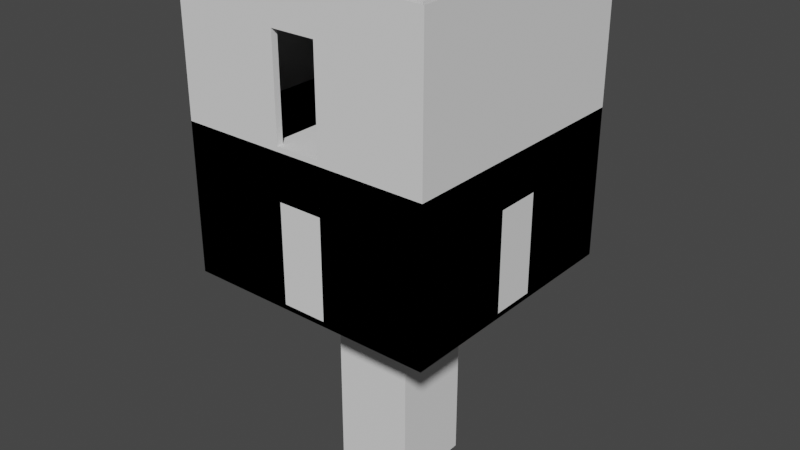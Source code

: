 # Source: room_blocks.blend  (saved by Blender 3.6.11; exported with 4.5.12 LTS)
import bpy
from mathutils import Matrix  # noqa: F401  (used for matrix-valued properties, if any)

bpy.ops.wm.read_factory_settings(use_empty=True)
scene = bpy.context.scene
scene.name = 'Scene'

# ---- collections
col_collection = bpy.data.collections.new('Collection'); scene.collection.children.link(col_collection)

# ---- world
world_world = bpy.data.worlds.new('World'); scene.world = world_world
world_world.use_nodes = True; world_world.node_tree.nodes.clear()
_N = world_world.node_tree.nodes; _L = world_world.node_tree.links
n0 = _N.new('ShaderNodeOutputWorld'); n0.name = 'World Output'; n0.location = (300, 300)
n1 = _N.new('ShaderNodeBackground'); n1.name = 'Background'; n1.location = (10, 300)
n1.inputs[0].default_value = (0.05088, 0.05088, 0.05088, 1.0)
_L.new(n1.outputs[0], n0.inputs[0])
n0.is_active_output = True
world_world.color = (0.05088, 0.05088, 0.05088)
world_world.use_sun_shadow = False
world_world.sun_shadow_jitter_overblur = 0.0

# ---- meshes
me_cube_001 = bpy.data.meshes.new('Cube.001')
me_cube_001.from_pydata([(-4.0, -4.0, -0.1546), (-4.0, -4.0, 0.0), (-4.0, 4.0, -0.1546), (-4.0, 4.0, 0.0), (4.0, -4.0, -0.1546), (4.0, -4.0, 0.0), (4.0, 4.0, -0.1546), (4.0, 4.0, 0.0), (-4.0, -4.0, 4.5), (-0.7, -4.0, 4.5), (0.7, 4.0, 4.5), (4.0, 4.0, 4.5), (3.8, -3.8, 0.0), (3.8, 3.8, 0.0), (-3.8, -3.8, 0.0), (-3.8, 3.8, 0.0), (0.7, 4.0, 0.0), (0.7, 3.8, 0.0), (-0.7, 4.0, 0.0), (-0.7, 3.8, 0.0), (-4.0, 0.7, 0.0), (-3.8, 0.7, 0.0), (-3.8, -0.7, 0.0), (-4.0, -0.7, 0.0), (4.0, -0.7, 0.0), (3.8, -0.7, 0.0), (4.0, 0.7, 0.0), (3.8, 0.7, 0.0), (0.7, -4.0, 0.0), (0.7, -3.8, 0.0), (-0.7, -4.0, 0.0), (-0.7, -3.8, 0.0), (4.0, 0.7, 4.5), (3.8, 3.8, 4.5), (-4.0, 4.0, 4.5), (-3.8, 3.8, 4.5), (0.7, -3.8, 4.5), (3.8, -3.8, 4.5), (0.7, 3.8, 4.5), (3.8, -0.7, 4.5), (4.0, -4.0, 4.5), (-3.8, -0.7, 4.5), (-3.8, -3.8, 4.5), (-0.7, 4.0, 4.5), (-0.7, 3.8, 4.5), (-3.8, 0.7, 4.5), (-4.0, 0.7, 4.5), (4.0, -0.7, 4.5), (-4.0, -0.7, 4.5), (3.8, 0.7, 4.5), (0.7, -4.0, 4.5), (-0.7, -3.8, 4.5), (0.7, -4.0, 3.083), (0.7, -3.8, 3.083), (-0.7, -3.8, 3.083), (-0.7, -4.0, 3.083), (3.8, -0.7, 3.083), (4.0, -0.7, 3.083), (3.8, 0.7, 3.083), (4.0, 0.7, 3.083), (0.7, 3.8, 3.083), (0.7, 4.0, 3.083), (-0.7, 4.0, 3.083), (-0.7, 3.8, 3.083), (-3.8, -0.7, 3.083), (-4.0, -0.7, 3.083), (-3.8, 0.7, 3.083), (-4.0, 0.7, 3.083)], [], [(0, 1, 23, 20, 3, 2), (2, 3, 18, 16, 7, 6), (6, 7, 26, 24, 5, 4), (4, 5, 28, 30, 1, 0), (46, 67, 65, 48), (3, 20, 67, 46, 34), (31, 14, 42, 51, 54), (13, 17, 19, 15, 21, 22, 14, 31, 29, 12, 25, 27), (21, 15, 35, 45, 66), (16, 18, 19, 17), (21, 20, 23, 22), (26, 27, 25, 24), (14, 22, 64, 41, 42), (28, 29, 31, 30), (20, 21, 66, 67), (66, 45, 41, 64), (22, 23, 65, 64), (37, 36, 51, 42, 41, 45, 35, 44, 38, 33, 49, 39), (13, 27, 58, 49, 33), (12, 29, 53, 36, 37), (1, 30, 55, 9, 8), (17, 13, 33, 38, 60), (5, 24, 57, 47, 40), (23, 1, 8, 48, 65), (18, 3, 34, 43, 62), (28, 5, 40, 50, 52), (7, 16, 61, 10, 11), (25, 12, 37, 39, 56), (26, 7, 11, 32, 59), (15, 19, 63, 44, 35), (29, 28, 52, 53), (30, 31, 54, 55), (52, 50, 9, 55), (53, 54, 51, 36), (52, 55, 54, 53), (24, 25, 56, 57), (27, 26, 59, 58), (49, 58, 56, 39), (58, 59, 57, 56), (59, 32, 47, 57), (67, 66, 64, 65), (16, 17, 60, 61), (19, 18, 62, 63), (44, 63, 60, 38), (63, 62, 61, 60), (62, 43, 10, 61)])
_uv = me_cube_001.uv_layers.new(name='UVMap')
_uv.uv.foreach_set('vector', [0.375, 0.0, 0.625, 0.125, 0.625, 0.1406, 0.625, 0.1562, 0.625, 0.25, 0.375, 0.25, 0.375, 0.25, 0.625, 0.25, 0.625, 0.3125, 0.625, 0.375, 0.625, 0.5, 0.375, 0.5, 0.375, 0.5, 0.625, 0.5625, 0.625, 0.5781, 0.625, 0.5938, 0.625, 0.75, 0.375, 0.75, 0.375, 0.75, 0.625, 0.75, 0.625, 0.875, 0.625, 0.9375, 0.625, 1.0, 0.375, 1.0, 0.625, 0.1562, 0.625, 0.1562, 0.625, 0.1406, 0.625, 0.1406, 0.625, 0.25, 0.625, 0.1562, 0.625, 0.1562, 0.625, 0.1562, 0.625, 0.25, 0.7969, 0.625, 0.8125, 0.625, 0.8125, 0.625, 0.7969, 0.625, 0.7969, 0.625, 0.75, 0.5625, 0.7812, 0.5625, 0.7969, 0.5625, 0.8125, 0.5625, 0.8125, 0.5938, 0.8125, 0.6094, 0.8125, 0.625, 0.7969, 0.625, 0.7812, 0.625, 0.75, 0.625, 0.75, 0.5938, 0.75, 0.5781, 0.8125, 0.5938, 0.8125, 0.5625, 0.8125, 0.5625, 0.8125, 0.5938, 0.8125, 0.5938, 0.75, 0.5, 0.8125, 0.5, 0.7969, 0.5625, 0.7812, 0.5625, 0.8125, 0.5938, 0.875, 0.5938, 0.875, 0.6094, 0.8125, 0.6094, 0.625, 0.5781, 0.75, 0.5781, 0.75, 0.5938, 0.625, 0.5938, 0.8125, 0.625, 0.8125, 0.6094, 0.8125, 0.6094, 0.8125, 0.6094, 0.8125, 0.625, 0.75, 0.75, 0.7812, 0.625, 0.7969, 0.625, 0.8125, 0.75, 0.875, 0.5938, 0.8125, 0.5938, 0.8125, 0.5938, 0.875, 0.5938, 0.8125, 0.5938, 0.8125, 0.5938, 0.8125, 0.6094, 0.8125, 0.6094, 0.8125, 0.6094, 0.875, 0.6094, 0.875, 0.6094, 0.8125, 0.6094, 0.75, 0.625, 0.7812, 0.625, 0.7969, 0.625, 0.8125, 0.625, 0.8125, 0.6094, 0.8125, 0.5938, 0.8125, 0.5625, 0.7969, 0.5625, 0.7812, 0.5625, 0.75, 0.5625, 0.75, 0.5781, 0.75, 0.5938, 0.75, 0.5625, 0.75, 0.5781, 0.75, 0.5781, 0.75, 0.5781, 0.75, 0.5625, 0.75, 0.625, 0.7812, 0.625, 0.7812, 0.625, 0.7812, 0.625, 0.75, 0.625, 0.625, 1.0, 0.625, 0.9375, 0.625, 0.9375, 0.625, 0.9375, 0.625, 1.0, 0.7812, 0.5625, 0.75, 0.5625, 0.75, 0.5625, 0.7812, 0.5625, 0.7812, 0.5625, 0.625, 0.75, 0.625, 0.5938, 0.625, 0.5938, 0.625, 0.5938, 0.625, 0.75, 0.625, 0.1406, 0.625, 0.125, 0.625, 0.125, 0.625, 0.1406, 0.625, 0.1406, 0.625, 0.3125, 0.625, 0.25, 0.625, 0.25, 0.625, 0.3125, 0.625, 0.3125, 0.625, 0.875, 0.625, 0.75, 0.625, 0.75, 0.625, 0.875, 0.625, 0.875, 0.625, 0.5, 0.625, 0.375, 0.625, 0.375, 0.625, 0.375, 0.625, 0.5, 0.75, 0.5938, 0.75, 0.625, 0.75, 0.625, 0.75, 0.5938, 0.75, 0.5938, 0.625, 0.5781, 0.625, 0.5625, 0.625, 0.5625, 0.625, 0.5781, 0.625, 0.5781, 0.8125, 0.5625, 0.7969, 0.5625, 0.7969, 0.5625, 0.7969, 0.5625, 0.8125, 0.5625, 0.7812, 0.625, 0.75, 0.75, 0.75, 0.75, 0.7812, 0.625, 0.8125, 0.75, 0.7969, 0.625, 0.7969, 0.625, 0.8125, 0.75, 0.625, 0.875, 0.625, 0.875, 0.625, 0.9375, 0.625, 0.9375, 0.7812, 0.625, 0.7969, 0.625, 0.7969, 0.625, 0.7812, 0.625, 0.625, 0.875, 0.625, 0.9375, 0.7969, 0.625, 0.7812, 0.625, 0.625, 0.5938, 0.75, 0.5938, 0.75, 0.5938, 0.625, 0.5938, 0.75, 0.5781, 0.625, 0.5781, 0.625, 0.5781, 0.75, 0.5781, 0.75, 0.5781, 0.75, 0.5781, 0.75, 0.5938, 0.75, 0.5938, 0.75, 0.5781, 0.625, 0.5781, 0.625, 0.5938, 0.75, 0.5938, 0.625, 0.5781, 0.625, 0.5781, 0.625, 0.5938, 0.625, 0.5938, 0.875, 0.5938, 0.8125, 0.5938, 0.8125, 0.6094, 0.875, 0.6094, 0.75, 0.5, 0.7812, 0.5625, 0.7812, 0.5625, 0.75, 0.5, 0.7969, 0.5625, 0.8125, 0.5, 0.8125, 0.5, 0.7969, 0.5625, 0.7969, 0.5625, 0.7969, 0.5625, 0.7812, 0.5625, 0.7812, 0.5625, 0.7969, 0.5625, 0.8125, 0.5, 0.75, 0.5, 0.7812, 0.5625, 0.625, 0.3125, 0.625, 0.3125, 0.625, 0.375, 0.625, 0.375])
me_cube_001.update()
me_cube_002 = bpy.data.meshes.new('Cube.002')
me_cube_002.from_pydata([(-0.7, 0.0, 2.235e-08), (-0.7, 0.0, 3.083), (-0.7, 0.2, 2.235e-08), (-0.7, 0.2, 3.083), (0.7, 0.0, 2.235e-08), (0.7, 0.0, 3.083), (0.7, 0.2, 2.235e-08), (0.7, 0.2, 3.083)], [], [(0, 1, 3, 2), (2, 3, 7, 6), (6, 7, 5, 4), (4, 5, 1, 0), (2, 6, 4, 0), (7, 3, 1, 5)])
_uv = me_cube_002.uv_layers.new(name='UVMap')
_uv.uv.foreach_set('vector', [0.375, 0.0, 0.625, 0.0, 0.625, 0.25, 0.375, 0.25, 0.375, 0.25, 0.625, 0.25, 0.625, 0.5, 0.375, 0.5, 0.375, 0.5, 0.625, 0.5, 0.625, 0.75, 0.375, 0.75, 0.375, 0.75, 0.625, 0.75, 0.625, 1.0, 0.375, 1.0, 0.125, 0.5, 0.375, 0.5, 0.375, 0.75, 0.125, 0.75, 0.625, 0.5, 0.875, 0.5, 0.875, 0.75, 0.625, 0.75])
me_cube_002.update()
me_cube_003 = bpy.data.meshes.new('Cube.003')
me_cube_003.from_pydata([(-0.8736, -0.9594, 0.002479), (-0.8736, -0.9594, 2.565), (-0.8736, 0.9594, 0.002479), (-0.8736, 0.9594, 2.565), (0.8736, -0.9594, 0.002479), (0.8736, -0.9594, 2.565), (0.8736, 0.9594, 0.002479), (0.8736, 0.9594, 2.565)], [], [(0, 1, 3, 2), (2, 3, 7, 6), (6, 7, 5, 4), (4, 5, 1, 0), (2, 6, 4, 0), (7, 3, 1, 5)])
_uv = me_cube_003.uv_layers.new(name='UVMap')
_uv.uv.foreach_set('vector', [0.375, 0.0, 0.625, 0.0, 0.625, 0.25, 0.375, 0.25, 0.375, 0.25, 0.625, 0.25, 0.625, 0.5, 0.375, 0.5, 0.375, 0.5, 0.625, 0.5, 0.625, 0.75, 0.375, 0.75, 0.375, 0.75, 0.625, 0.75, 0.625, 1.0, 0.375, 1.0, 0.125, 0.5, 0.375, 0.5, 0.375, 0.75, 0.125, 0.75, 0.625, 0.5, 0.875, 0.5, 0.875, 0.75, 0.625, 0.75])
me_cube_003.update()
me_cube_004 = bpy.data.meshes.new('Cube.004')
me_cube_004.from_pydata([(-4.0, -4.0, -0.1546), (-4.0, -4.0, 0.0), (-4.0, 4.0, -0.1546), (-4.0, 4.0, 0.0), (4.0, -4.0, -0.1546), (4.0, -4.0, 0.0), (4.0, 4.0, -0.1546), (4.0, 4.0, 0.0), (-4.0, -4.0, 4.5), (-0.7, -4.0, 4.5), (0.7, 4.0, 4.5), (4.0, 4.0, 4.5), (3.8, -3.8, 0.0), (3.8, 3.8, 0.0), (-3.8, -3.8, 0.0), (-3.8, 3.8, 0.0), (0.7, 4.0, 0.0), (0.7, 3.8, 0.0), (-0.7, 4.0, 0.0), (-0.7, 3.8, 0.0), (0.7, -4.0, 0.0), (0.7, -3.8, 0.0), (-0.7, -4.0, 0.0), (-0.7, -3.8, 0.0), (3.8, 3.8, 4.5), (-4.0, 4.0, 4.5), (-3.8, 3.8, 4.5), (0.7, -3.8, 4.5), (3.8, -3.8, 4.5), (0.7, 3.8, 4.5), (4.0, -4.0, 4.5), (-3.8, -3.8, 4.5), (-0.7, 4.0, 4.5), (-0.7, 3.8, 4.5), (0.7, -4.0, 4.5), (-0.7, -3.8, 4.5), (0.7, -4.0, 3.083), (0.7, -3.8, 3.083), (-0.7, -3.8, 3.083), (-0.7, -4.0, 3.083), (0.7, 3.8, 3.083), (0.7, 4.0, 3.083), (-0.7, 4.0, 3.083), (-0.7, 3.8, 3.083), (-4.0, -4.0, 4.655), (-4.0, 4.0, 4.655), (4.0, -4.0, 4.655), (4.0, 4.0, 4.655), (-4.0, -4.0, 9.155), (-0.7, -4.0, 9.155), (0.7, 4.0, 9.155), (4.0, 4.0, 9.155), (3.8, -3.8, 4.655), (3.8, 3.8, 4.655), (-3.8, -3.8, 4.655), (-3.8, 3.8, 4.655), (0.7, 4.0, 4.655), (0.7, 3.8, 4.655), (-0.7, 4.0, 4.655), (-0.7, 3.8, 4.655), (0.7, -4.0, 4.655), (0.7, -3.8, 4.655), (-0.7, -4.0, 4.655), (-0.7, -3.8, 4.655), (3.8, 3.8, 9.155), (-4.0, 4.0, 9.155), (-3.8, 3.8, 9.155), (0.7, -3.8, 9.155), (3.8, -3.8, 9.155), (0.7, 3.8, 9.155), (4.0, -4.0, 9.155), (-3.8, -3.8, 9.155), (-0.7, 4.0, 9.155), (-0.7, 3.8, 9.155), (0.7, -4.0, 9.155), (-0.7, -3.8, 9.155), (0.7, -4.0, 7.738), (0.7, -3.8, 7.738), (-0.7, -3.8, 7.738), (-0.7, -4.0, 7.738), (0.7, 3.8, 7.738), (0.7, 4.0, 7.738), (-0.7, 4.0, 7.738), (-0.7, 3.8, 7.738), (3.8, 2.267, 4.655), (3.8, -2.267, 4.655), (-0.95, -3.8, 4.5), (0.7, 2.267, 4.655), (3.8, -2.267, 4.5), (3.8, 2.267, 4.5), (-0.95, -3.8, 0.0), (0.7, 2.267, 4.5), (-1.995, 2.267, 4.5), (-1.995, 2.267, 4.655), (-3.8, 2.267, 4.655), (-3.8, 2.267, 9.155), (-3.8, 1.467, 0.0), (-3.8, 2.267, 4.5), (-3.8, -0.1948, 2.517), (-1.995, -0.1948, 2.517), (-3.8, -0.1948, 2.362), (-1.995, -0.1948, 2.362), (0.7, -2.267, 4.5), (-0.7, -2.267, 4.5), (0.7, -2.267, 4.655), (-0.7, -2.267, 4.655), (-0.95, -3.8, 4.655), (-0.95, -3.8, 9.155), (-0.95, -2.267, 4.5), (-0.95, -2.267, 4.655), (-3.8, -1.833, 2.517), (-1.995, -1.833, 2.517), (-3.8, -1.833, 2.362), (-1.995, -1.833, 2.362), (1.3, -0.1948, -0.1576), (1.3, -0.1948, -0.003022), (1.3, -1.833, -0.1576), (1.3, -1.833, -0.003022), (-3.8, -0.1948, -0.151), (-1.995, -0.1948, -0.151), (-3.8, -1.833, -0.151), (-1.995, -1.833, -0.151), (1.3, -0.1948, -0.151), (1.3, -1.833, -0.151)], [], [(0, 1, 3, 2), (2, 3, 18, 16, 7, 6), (6, 7, 5, 4), (4, 5, 20, 22, 1, 0), (1, 8, 25, 3), (90, 14, 31, 86), (13, 17, 19, 15, 96, 14, 90, 23, 21, 12), (16, 18, 19, 17), (20, 21, 23, 22), (97, 31, 14, 96), (12, 28, 88, 89, 24, 13), (12, 21, 37, 27, 28), (1, 22, 39, 9, 8), (17, 13, 24, 29, 40), (18, 3, 25, 32, 42), (20, 5, 30, 34, 36), (7, 16, 41, 10, 11), (11, 30, 5, 7), (15, 19, 43, 33, 26), (21, 20, 36, 37), (22, 23, 38, 39), (36, 34, 9, 39), (37, 38, 35, 27), (36, 39, 38, 37), (16, 17, 40, 41), (19, 18, 42, 43), (33, 43, 40, 29), (43, 42, 41, 40), (42, 32, 10, 41), (44, 48, 65, 45), (106, 54, 71, 107), (95, 71, 54, 94), (68, 67, 75, 107, 71, 95, 66, 73, 69, 64), (52, 68, 64, 53, 84, 85), (52, 61, 77, 67, 68), (44, 62, 79, 49, 48), (57, 53, 64, 69, 80), (58, 45, 65, 72, 82), (60, 46, 70, 74, 76), (47, 56, 81, 50, 51), (57, 56, 58, 59), (55, 59, 83, 73, 66), (61, 60, 76, 77), (62, 63, 78, 79), (76, 74, 49, 79), (77, 78, 75, 67), (76, 79, 78, 77), (60, 61, 63, 62), (46, 47, 51, 70), (56, 57, 80, 81), (59, 58, 82, 83), (73, 83, 80, 69), (83, 82, 81, 80), (82, 72, 50, 81), (57, 59, 93, 87), (34, 30, 46, 60), (26, 97, 96, 15), (89, 91, 29, 24), (11, 10, 56, 47), (25, 8, 44, 45), (9, 34, 60, 62), (66, 95, 94, 55), (8, 9, 62, 44), (30, 11, 47, 46), (84, 53, 57, 87), (32, 25, 45, 58), (10, 32, 58, 56), (52, 85, 104, 61), (85, 84, 87, 104), (28, 27, 102, 88), (88, 102, 91, 89), (87, 91, 102, 104), (33, 29, 91, 92), (59, 55, 94, 93), (33, 92, 97, 26), (87, 93, 92, 91), (92, 93, 99, 101), (94, 54, 31, 97), (93, 94, 98, 99), (97, 92, 101, 100), (63, 61, 104, 105), (27, 35, 103, 102), (103, 105, 104, 102), (63, 106, 107, 75, 78), (23, 90, 86, 35, 38), (105, 103, 108, 109), (63, 105, 109, 106), (86, 108, 103, 35), (108, 86, 106, 109), (106, 86, 31, 54), (111, 110, 112, 113), (112, 100, 118, 120), (111, 113, 116, 117), (99, 98, 110, 111), (114, 115, 117, 116), (99, 111, 117, 115), (101, 99, 115, 114), (101, 114, 122, 119), (116, 113, 121, 123), (113, 112, 120, 121), (100, 101, 119, 118), (114, 116, 123, 122)])
_uv = me_cube_004.uv_layers.new(name='UVMap')
_uv.uv.foreach_set('vector', [0.375, 0.0, 0.625, 0.125, 0.625, 0.25, 0.375, 0.25, 0.375, 0.25, 0.625, 0.25, 0.625, 0.3125, 0.625, 0.375, 0.625, 0.5, 0.375, 0.5, 0.375, 0.5, 0.625, 0.5625, 0.625, 0.75, 0.375, 0.75, 0.375, 0.75, 0.625, 0.75, 0.625, 0.875, 0.625, 0.9375, 0.625, 1.0, 0.375, 1.0, 0.625, 0.125, 0.625, 0.125, 0.625, 0.25, 0.625, 0.25, 0.8047, 0.625, 0.8125, 0.625, 0.8125, 0.625, 0.8047, 0.625, 0.75, 0.5625, 0.7812, 0.5625, 0.7969, 0.5625, 0.8125, 0.5625, 0.8125, 0.5938, 0.8125, 0.625, 0.8047, 0.625, 0.7969, 0.625, 0.7812, 0.625, 0.75, 0.625, 0.75, 0.5, 0.8125, 0.5, 0.7969, 0.5625, 0.7812, 0.5625, 0.75, 0.75, 0.7812, 0.625, 0.7969, 0.625, 0.8125, 0.75, 0.8125, 0.5938, 0.8125, 0.625, 0.8125, 0.625, 0.8125, 0.5938, 0.75, 0.625, 0.75, 0.625, 0.75, 0.6042, 0.75, 0.5833, 0.75, 0.5625, 0.75, 0.5625, 0.75, 0.625, 0.7812, 0.625, 0.7812, 0.625, 0.7812, 0.625, 0.75, 0.625, 0.625, 1.0, 0.625, 0.9375, 0.625, 0.9375, 0.625, 0.9375, 0.625, 1.0, 0.7812, 0.5625, 0.75, 0.5625, 0.75, 0.5625, 0.7812, 0.5625, 0.7812, 0.5625, 0.625, 0.3125, 0.625, 0.25, 0.625, 0.25, 0.625, 0.3125, 0.625, 0.3125, 0.625, 0.875, 0.625, 0.75, 0.625, 0.75, 0.625, 0.875, 0.625, 0.875, 0.625, 0.5, 0.625, 0.375, 0.625, 0.375, 0.625, 0.375, 0.625, 0.5, 0.625, 0.5625, 0.625, 0.75, 0.625, 0.75, 0.625, 0.5625, 0.8125, 0.5625, 0.7969, 0.5625, 0.7969, 0.5625, 0.7969, 0.5625, 0.8125, 0.5625, 0.7812, 0.625, 0.75, 0.75, 0.75, 0.75, 0.7812, 0.625, 0.8125, 0.75, 0.7969, 0.625, 0.7969, 0.625, 0.8125, 0.75, 0.625, 0.875, 0.625, 0.875, 0.625, 0.9375, 0.625, 0.9375, 0.7812, 0.625, 0.7969, 0.625, 0.7969, 0.625, 0.7812, 0.625, 0.625, 0.875, 0.625, 0.9375, 0.7969, 0.625, 0.7812, 0.625, 0.75, 0.5, 0.7812, 0.5625, 0.7812, 0.5625, 0.75, 0.5, 0.7969, 0.5625, 0.8125, 0.5, 0.8125, 0.5, 0.7969, 0.5625, 0.7969, 0.5625, 0.7969, 0.5625, 0.7812, 0.5625, 0.7812, 0.5625, 0.7969, 0.5625, 0.8125, 0.5, 0.75, 0.5, 0.7812, 0.5625, 0.625, 0.3125, 0.625, 0.3125, 0.625, 0.375, 0.625, 0.375, 0.625, 0.125, 0.625, 0.125, 0.625, 0.25, 0.625, 0.25, 0.8047, 0.625, 0.8125, 0.625, 0.8125, 0.625, 0.8047, 0.625, 0.8125, 0.5938, 0.8125, 0.625, 0.8125, 0.625, 0.8125, 0.5938, 0.75, 0.625, 0.7812, 0.625, 0.7969, 0.625, 0.8047, 0.625, 0.8125, 0.625, 0.8125, 0.5938, 0.8125, 0.5625, 0.7969, 0.5625, 0.7812, 0.5625, 0.75, 0.5625, 0.75, 0.625, 0.75, 0.625, 0.75, 0.5625, 0.75, 0.5625, 0.75, 0.5833, 0.75, 0.6042, 0.75, 0.625, 0.7812, 0.625, 0.7812, 0.625, 0.7812, 0.625, 0.75, 0.625, 0.625, 1.0, 0.625, 0.9375, 0.625, 0.9375, 0.625, 0.9375, 0.625, 1.0, 0.7812, 0.5625, 0.75, 0.5625, 0.75, 0.5625, 0.7812, 0.5625, 0.7812, 0.5625, 0.625, 0.3125, 0.625, 0.25, 0.625, 0.25, 0.625, 0.3125, 0.625, 0.3125, 0.625, 0.875, 0.625, 0.75, 0.625, 0.75, 0.625, 0.875, 0.625, 0.875, 0.625, 0.5, 0.625, 0.375, 0.625, 0.375, 0.625, 0.375, 0.625, 0.5, 0.7812, 0.5625, 0.625, 0.375, 0.8125, 0.5, 0.7969, 0.5625, 0.8125, 0.5625, 0.7969, 0.5625, 0.7969, 0.5625, 0.7969, 0.5625, 0.8125, 0.5625, 0.7812, 0.625, 0.75, 0.75, 0.75, 0.75, 0.7812, 0.625, 0.8125, 0.75, 0.7969, 0.625, 0.7969, 0.625, 0.8125, 0.75, 0.625, 0.875, 0.625, 0.875, 0.625, 0.9375, 0.625, 0.9375, 0.7812, 0.625, 0.7969, 0.625, 0.7969, 0.625, 0.7812, 0.625, 0.625, 0.875, 0.625, 0.9375, 0.7969, 0.625, 0.7812, 0.625, 0.625, 0.875, 0.7812, 0.625, 0.7969, 0.625, 0.625, 0.9375, 0.625, 0.75, 0.625, 0.5625, 0.625, 0.5625, 0.625, 0.75, 0.75, 0.5, 0.7812, 0.5625, 0.7812, 0.5625, 0.75, 0.5, 0.7969, 0.5625, 0.8125, 0.5, 0.8125, 0.5, 0.7969, 0.5625, 0.7969, 0.5625, 0.7969, 0.5625, 0.7812, 0.5625, 0.7812, 0.5625, 0.7969, 0.5625, 0.8125, 0.5, 0.75, 0.5, 0.7812, 0.5625, 0.625, 0.3125, 0.625, 0.3125, 0.625, 0.375, 0.625, 0.375, 0.7812, 0.5625, 0.7969, 0.5625, 0.7969, 0.5625, 0.7812, 0.5625, 0.625, 0.875, 0.625, 0.75, 0.625, 0.75, 0.625, 0.875, 0.8125, 0.5625, 0.8125, 0.5938, 0.8125, 0.5938, 0.8125, 0.5625, 0.75, 0.5833, 0.7812, 0.5833, 0.7812, 0.5625, 0.75, 0.5625, 0.625, 0.5, 0.625, 0.375, 0.625, 0.375, 0.625, 0.5, 0.625, 0.25, 0.625, 0.125, 0.625, 0.125, 0.625, 0.25, 0.625, 0.9375, 0.625, 0.875, 0.625, 0.875, 0.625, 0.9375, 0.8125, 0.5625, 0.8125, 0.5938, 0.8125, 0.5938, 0.8125, 0.5625, 0.625, 1.0, 0.625, 0.9375, 0.625, 0.9375, 0.625, 1.0, 0.625, 0.75, 0.625, 0.5625, 0.625, 0.5625, 0.625, 0.75, 0.75, 0.5833, 0.75, 0.5625, 0.7812, 0.5625, 0.7812, 0.5833, 0.625, 0.3125, 0.625, 0.25, 0.625, 0.25, 0.625, 0.3125, 0.625, 0.375, 0.625, 0.3125, 0.625, 0.3125, 0.625, 0.375, 0.75, 0.625, 0.75, 0.6042, 0.7812, 0.6042, 0.7812, 0.625, 0.75, 0.6042, 0.75, 0.5833, 0.7812, 0.5833, 0.7812, 0.6042, 0.75, 0.625, 0.7812, 0.625, 0.7812, 0.6042, 0.75, 0.6042, 0.75, 0.6042, 0.7812, 0.6042, 0.7812, 0.5833, 0.75, 0.5833, 0.7812, 0.5833, 0.7812, 0.5833, 0.7812, 0.6042, 0.7812, 0.6042, 0.7969, 0.5625, 0.7812, 0.5625, 0.7812, 0.5625, 0.7969, 0.5625, 0.7969, 0.5625, 0.8125, 0.5625, 0.8125, 0.5938, 0.7969, 0.5625, 0.7969, 0.5625, 0.7969, 0.5625, 0.8125, 0.5938, 0.8125, 0.5625, 0.7812, 0.5625, 0.7969, 0.5625, 0.7969, 0.5625, 0.7812, 0.5625, 0.7969, 0.5625, 0.7969, 0.5625, 0.7969, 0.5625, 0.7969, 0.5625, 0.8125, 0.5938, 0.8125, 0.625, 0.8125, 0.625, 0.8125, 0.5938, 0.7969, 0.5625, 0.8125, 0.5938, 0.8125, 0.5938, 0.7969, 0.5625, 0.8125, 0.5938, 0.7969, 0.5625, 0.7969, 0.5625, 0.8125, 0.5938, 0.7969, 0.625, 0.7812, 0.625, 0.7812, 0.625, 0.7969, 0.625, 0.7812, 0.625, 0.7969, 0.625, 0.7969, 0.625, 0.7812, 0.625, 0.7969, 0.625, 0.7969, 0.625, 0.7812, 0.6042, 0.7812, 0.625, 0.7969, 0.625, 0.8047, 0.625, 0.8047, 0.625, 0.7969, 0.625, 0.7969, 0.625, 0.7969, 0.625, 0.8047, 0.625, 0.8047, 0.625, 0.7969, 0.625, 0.7969, 0.625, 0.7969, 0.625, 0.7969, 0.625, 0.7969, 0.625, 0.7969, 0.625, 0.7969, 0.625, 0.7969, 0.625, 0.7969, 0.625, 0.8047, 0.625, 0.8047, 0.625, 0.7969, 0.625, 0.7969, 0.625, 0.7969, 0.625, 0.7969, 0.625, 0.8047, 0.625, 0.8047, 0.625, 0.7969, 0.625, 0.8047, 0.625, 0.8047, 0.625, 0.8125, 0.625, 0.8125, 0.625, 0.7969, 0.5625, 0.8125, 0.5938, 0.8125, 0.5938, 0.7969, 0.5625, 0.0, 0.0, 0.0, 0.0, 0.0, 0.0, 0.0, 0.0, 0.7969, 0.5625, 0.7969, 0.5625, 0.7969, 0.5625, 0.7969, 0.5625, 0.7969, 0.5625, 0.8125, 0.5938, 0.8125, 0.5938, 0.7969, 0.5625, 0.7969, 0.5625, 0.7969, 0.5625, 0.7969, 0.5625, 0.7969, 0.5625, 0.7969, 0.5625, 0.7969, 0.5625, 0.7969, 0.5625, 0.7969, 0.5625, 0.7969, 0.5625, 0.7969, 0.5625, 0.7969, 0.5625, 0.7969, 0.5625, 0.7969, 0.5625, 0.7969, 0.5625, 0.7969, 0.5625, 0.7969, 0.5625, 0.7969, 0.5625, 0.7969, 0.5625, 0.7969, 0.5625, 0.7969, 0.5625, 0.7969, 0.5625, 0.8125, 0.5938, 0.8125, 0.5938, 0.7969, 0.5625, 0.8125, 0.5938, 0.7969, 0.5625, 0.7969, 0.5625, 0.8125, 0.5938, 0.7969, 0.5625, 0.7969, 0.5625, 0.7969, 0.5625, 0.7969, 0.5625])
me_cube_004.update()
me_cube_005 = bpy.data.meshes.new('Cube.005')
me_cube_005.from_pydata([(-4.0, -4.0, -0.1546), (-4.0, -4.0, 0.0), (-4.0, 4.0, -0.1546), (-4.0, 4.0, 0.0), (4.0, -4.0, -0.1546), (4.0, -4.0, 0.0), (4.0, 4.0, -0.1546), (4.0, 4.0, 0.0), (-4.0, -4.0, 4.5), (-0.7, -4.0, 4.5), (0.7, 4.0, 4.5), (4.0, 4.0, 4.5), (3.8, -3.8, 0.0), (3.8, 3.8, 0.0), (-3.8, -3.8, 0.0), (-3.8, 3.8, 0.0), (0.7, 4.0, 0.0), (0.7, 3.8, 0.0), (-0.7, 4.0, 0.0), (-0.7, 3.8, 0.0), (-4.0, 0.7, 0.0), (-3.8, 0.7, 0.0), (-3.8, -0.7, 0.0), (-4.0, -0.7, 0.0), (4.0, -0.7, 0.0), (3.8, -0.7, 0.0), (4.0, 0.7, 0.0), (3.8, 0.7, 0.0), (0.7, -4.0, 0.0), (0.7, -3.8, 0.0), (-0.7, -4.0, 0.0), (-0.7, -3.8, 0.0), (4.0, 0.7, 4.5), (3.8, 3.8, 4.5), (-4.0, 4.0, 4.5), (-3.8, 3.8, 4.5), (0.7, -3.8, 4.5), (3.8, -3.8, 4.5), (0.7, 3.8, 4.5), (3.8, -0.7, 4.5), (4.0, -4.0, 4.5), (-3.8, -0.7, 4.5), (-3.8, -3.8, 4.5), (-0.7, 4.0, 4.5), (-0.7, 3.8, 4.5), (-3.8, 0.7, 4.5), (-4.0, 0.7, 4.5), (4.0, -0.7, 4.5), (-4.0, -0.7, 4.5), (3.8, 0.7, 4.5), (0.7, -4.0, 4.5), (-0.7, -3.8, 4.5), (0.7, -4.0, 3.083), (0.7, -3.8, 3.083), (-0.7, -3.8, 3.083), (-0.7, -4.0, 3.083), (3.8, -0.7, 3.083), (4.0, -0.7, 3.083), (3.8, 0.7, 3.083), (4.0, 0.7, 3.083), (0.7, 3.8, 3.083), (0.7, 4.0, 3.083), (-0.7, 4.0, 3.083), (-0.7, 3.8, 3.083), (-3.8, -0.7, 3.083), (-4.0, -0.7, 3.083), (-3.8, 0.7, 3.083), (-4.0, 0.7, 3.083), (-1.267, 1.283, 0.0), (1.267, 1.283, 0.0), (-1.267, -1.283, 0.0), (1.267, -1.283, 0.0), (-1.267, 1.283, -7.0), (1.267, 1.283, -7.0), (-1.267, -1.283, -7.0), (1.267, -1.283, -7.0)], [], [(0, 1, 23, 20, 3, 2), (2, 3, 18, 16, 7, 6), (6, 7, 26, 24, 5, 4), (4, 5, 28, 30, 1, 0), (71, 25, 27, 69), (46, 67, 65, 48), (3, 20, 67, 46, 34), (31, 14, 42, 51, 54), (21, 15, 35, 45, 66), (16, 18, 19, 17), (21, 20, 23, 22), (26, 27, 25, 24), (14, 22, 64, 41, 42), (28, 29, 31, 30), (20, 21, 66, 67), (66, 45, 41, 64), (22, 23, 65, 64), (37, 36, 51, 42, 41, 45, 35, 44, 38, 33, 49, 39), (13, 27, 58, 49, 33), (12, 29, 53, 36, 37), (1, 30, 55, 9, 8), (17, 13, 33, 38, 60), (5, 24, 57, 47, 40), (23, 1, 8, 48, 65), (18, 3, 34, 43, 62), (28, 5, 40, 50, 52), (7, 16, 61, 10, 11), (25, 12, 37, 39, 56), (26, 7, 11, 32, 59), (15, 19, 63, 44, 35), (29, 28, 52, 53), (30, 31, 54, 55), (52, 50, 9, 55), (53, 54, 51, 36), (52, 55, 54, 53), (24, 25, 56, 57), (27, 26, 59, 58), (49, 58, 56, 39), (58, 59, 57, 56), (59, 32, 47, 57), (67, 66, 64, 65), (16, 17, 60, 61), (19, 18, 62, 63), (44, 63, 60, 38), (63, 62, 61, 60), (62, 43, 10, 61), (22, 70, 68, 21), (70, 71, 75, 74), (12, 25, 71, 70, 22, 14, 31, 29), (13, 17, 19, 15, 21, 68, 69, 27), (74, 75, 73, 72), (69, 68, 72, 73), (68, 70, 74, 72), (71, 69, 73, 75)])
_uv = me_cube_005.uv_layers.new(name='UVMap')
_uv.uv.foreach_set('vector', [0.375, 0.0, 0.625, 0.125, 0.625, 0.1406, 0.625, 0.1562, 0.625, 0.25, 0.375, 0.25, 0.375, 0.25, 0.625, 0.25, 0.625, 0.3125, 0.625, 0.375, 0.625, 0.5, 0.375, 0.5, 0.375, 0.5, 0.625, 0.5625, 0.625, 0.5781, 0.625, 0.5938, 0.625, 0.75, 0.375, 0.75, 0.375, 0.75, 0.625, 0.75, 0.625, 0.875, 0.625, 0.9375, 0.625, 1.0, 0.375, 1.0, 0.7708, 0.599, 0.75, 0.5938, 0.75, 0.5781, 0.7708, 0.5833, 0.625, 0.1562, 0.625, 0.1562, 0.625, 0.1406, 0.625, 0.1406, 0.625, 0.25, 0.625, 0.1562, 0.625, 0.1562, 0.625, 0.1562, 0.625, 0.25, 0.7969, 0.625, 0.8125, 0.625, 0.8125, 0.625, 0.7969, 0.625, 0.7969, 0.625, 0.8125, 0.5938, 0.8125, 0.5625, 0.8125, 0.5625, 0.8125, 0.5938, 0.8125, 0.5938, 0.75, 0.5, 0.8125, 0.5, 0.7969, 0.5625, 0.7812, 0.5625, 0.8125, 0.5938, 0.875, 0.5938, 0.875, 0.6094, 0.8125, 0.6094, 0.625, 0.5781, 0.75, 0.5781, 0.75, 0.5938, 0.625, 0.5938, 0.8125, 0.625, 0.8125, 0.6094, 0.8125, 0.6094, 0.8125, 0.6094, 0.8125, 0.625, 0.75, 0.75, 0.7812, 0.625, 0.7969, 0.625, 0.8125, 0.75, 0.875, 0.5938, 0.8125, 0.5938, 0.8125, 0.5938, 0.875, 0.5938, 0.8125, 0.5938, 0.8125, 0.5938, 0.8125, 0.6094, 0.8125, 0.6094, 0.8125, 0.6094, 0.875, 0.6094, 0.875, 0.6094, 0.8125, 0.6094, 0.75, 0.625, 0.7812, 0.625, 0.7969, 0.625, 0.8125, 0.625, 0.8125, 0.6094, 0.8125, 0.5938, 0.8125, 0.5625, 0.7969, 0.5625, 0.7812, 0.5625, 0.75, 0.5625, 0.75, 0.5781, 0.75, 0.5938, 0.75, 0.5625, 0.75, 0.5781, 0.75, 0.5781, 0.75, 0.5781, 0.75, 0.5625, 0.75, 0.625, 0.7812, 0.625, 0.7812, 0.625, 0.7812, 0.625, 0.75, 0.625, 0.625, 1.0, 0.625, 0.9375, 0.625, 0.9375, 0.625, 0.9375, 0.625, 1.0, 0.7812, 0.5625, 0.75, 0.5625, 0.75, 0.5625, 0.7812, 0.5625, 0.7812, 0.5625, 0.625, 0.75, 0.625, 0.5938, 0.625, 0.5938, 0.625, 0.5938, 0.625, 0.75, 0.625, 0.1406, 0.625, 0.125, 0.625, 0.125, 0.625, 0.1406, 0.625, 0.1406, 0.625, 0.3125, 0.625, 0.25, 0.625, 0.25, 0.625, 0.3125, 0.625, 0.3125, 0.625, 0.875, 0.625, 0.75, 0.625, 0.75, 0.625, 0.875, 0.625, 0.875, 0.625, 0.5, 0.625, 0.375, 0.625, 0.375, 0.625, 0.375, 0.625, 0.5, 0.75, 0.5938, 0.75, 0.625, 0.75, 0.625, 0.75, 0.5938, 0.75, 0.5938, 0.625, 0.5781, 0.625, 0.5625, 0.625, 0.5625, 0.625, 0.5781, 0.625, 0.5781, 0.8125, 0.5625, 0.7969, 0.5625, 0.7969, 0.5625, 0.7969, 0.5625, 0.8125, 0.5625, 0.7812, 0.625, 0.75, 0.75, 0.75, 0.75, 0.7812, 0.625, 0.8125, 0.75, 0.7969, 0.625, 0.7969, 0.625, 0.8125, 0.75, 0.625, 0.875, 0.625, 0.875, 0.625, 0.9375, 0.625, 0.9375, 0.7812, 0.625, 0.7969, 0.625, 0.7969, 0.625, 0.7812, 0.625, 0.625, 0.875, 0.625, 0.9375, 0.7969, 0.625, 0.7812, 0.625, 0.625, 0.5938, 0.75, 0.5938, 0.75, 0.5938, 0.625, 0.5938, 0.75, 0.5781, 0.625, 0.5781, 0.625, 0.5781, 0.75, 0.5781, 0.75, 0.5781, 0.75, 0.5781, 0.75, 0.5938, 0.75, 0.5938, 0.75, 0.5781, 0.625, 0.5781, 0.625, 0.5938, 0.75, 0.5938, 0.625, 0.5781, 0.625, 0.5781, 0.625, 0.5938, 0.625, 0.5938, 0.875, 0.5938, 0.8125, 0.5938, 0.8125, 0.6094, 0.875, 0.6094, 0.75, 0.5, 0.7812, 0.5625, 0.7812, 0.5625, 0.75, 0.5, 0.7969, 0.5625, 0.8125, 0.5, 0.8125, 0.5, 0.7969, 0.5625, 0.7969, 0.5625, 0.7969, 0.5625, 0.7812, 0.5625, 0.7812, 0.5625, 0.7969, 0.5625, 0.8125, 0.5, 0.75, 0.5, 0.7812, 0.5625, 0.625, 0.3125, 0.625, 0.3125, 0.625, 0.375, 0.625, 0.375, 0.8125, 0.6094, 0.7917, 0.6042, 0.7917, 0.5885, 0.8125, 0.5938, 0.7917, 0.6042, 0.7708, 0.599, 0.7708, 0.599, 0.7917, 0.6042, 0.75, 0.625, 0.75, 0.5938, 0.7708, 0.599, 0.7917, 0.6042, 0.8125, 0.6094, 0.8125, 0.625, 0.7969, 0.625, 0.7812, 0.625, 0.75, 0.5625, 0.7812, 0.5625, 0.7969, 0.5625, 0.8125, 0.5625, 0.8125, 0.5938, 0.7917, 0.5885, 0.7708, 0.5833, 0.75, 0.5781, 0.7917, 0.6042, 0.7708, 0.599, 0.7708, 0.5833, 0.7917, 0.5885, 0.7708, 0.5833, 0.7917, 0.5885, 0.7917, 0.5885, 0.7708, 0.5833, 0.7917, 0.5885, 0.7917, 0.6042, 0.7917, 0.6042, 0.7917, 0.5885, 0.7708, 0.599, 0.7708, 0.5833, 0.7708, 0.5833, 0.7708, 0.599])
me_cube_005.update()

# ---- objects
ob_4way = bpy.data.objects.new('4way', me_cube_001)
ob_doorblocker = bpy.data.objects.new('DoorBlocker', me_cube_002)
ob_playersize = bpy.data.objects.new('PlayerSize', me_cube_003)
ob_stairs = bpy.data.objects.new('Stairs', me_cube_004)
ob_hole = bpy.data.objects.new('Hole', me_cube_005)

# ---- transforms, parenting, visibility, modifiers, constraints
ob_4way.location = (0.0, 0.0, 0.0)
ob_doorblocker.location = (0.0, -4.0, 0.0)
ob_playersize.location = (0.0, 0.0, 0.0)
ob_playersize.scale = (0.4464, 0.4065, 1.0)
ob_stairs.location = (0.0, 0.0, 0.0)
ob_hole.location = (0.0, 0.0, 0.0)

# ---- collection membership
col_collection.objects.link(ob_4way)
col_collection.objects.link(ob_doorblocker)
col_collection.objects.link(ob_playersize)
col_collection.objects.link(ob_stairs)
col_collection.objects.link(ob_hole)

# ---- scene / render settings (as saved in the file)
scene.frame_start = 1; scene.frame_end = 250; scene.frame_set(1)
scene.render.engine = 'BLENDER_EEVEE_NEXT'
scene.cycles.sampling_pattern = 'TABULATED_SOBOL'
scene.view_settings.view_transform = 'Filmic'
bpy.context.view_layer.update()

# ---- added for rendering (the .blend has no active camera and no usable light): camera, sun
cam_auto = bpy.data.cameras.new('AutoCamera')
cam_auto.lens = 50.0
cam_auto.sensor_width = 36.0
cam_auto.clip_end = 1000.0
ob_auto_camera = bpy.data.objects.new('AutoCamera', cam_auto)
scene.collection.objects.link(ob_auto_camera)
ob_auto_camera.location = (18.2476, -21.8971, 15.6754)
ob_auto_camera.rotation_euler = (1.09748, -7.21219e-08, 0.694738)
scene.camera = ob_auto_camera
light_auto_sun = bpy.data.lights.new('AutoSun', 'SUN')
light_auto_sun.energy = 3.0
light_auto_sun.angle = 0.0523599
ob_auto_sun = bpy.data.objects.new('AutoSun', light_auto_sun)
scene.collection.objects.link(ob_auto_sun)
ob_auto_sun.rotation_euler = (0.872665, 0.174533, 0.523599)
bpy.context.view_layer.update()
